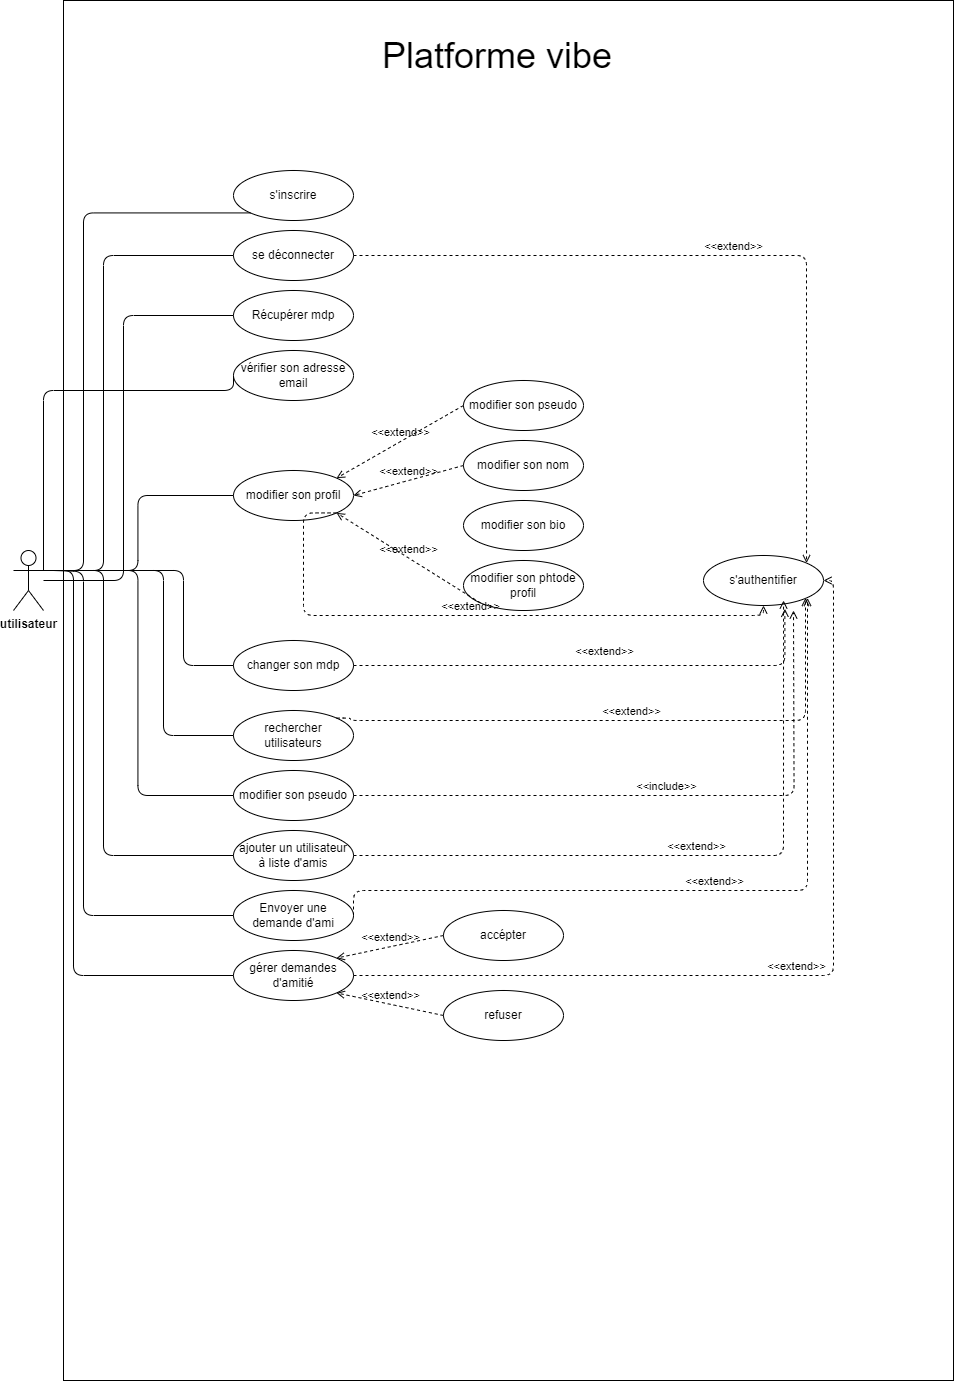

The diagram above was exported from draw.io. Its source (the exported page's mxGraphModel, read from the mxfile embedded in the PNG):
<mxGraphModel dx="1647" dy="804" grid="1" gridSize="10" guides="1" tooltips="1" connect="1" arrows="1" fold="1" page="1" pageScale="1" pageWidth="850" pageHeight="1100" math="0" shadow="0">
  <root>
    <mxCell id="0" />
    <mxCell id="1" parent="0" />
    <mxCell id="2" value="" style="rounded=0;whiteSpace=wrap;html=1;fontStyle=1" parent="1" vertex="1">
      <mxGeometry x="100" y="120" width="890" height="1380" as="geometry" />
    </mxCell>
    <mxCell id="3" value="utilisateur" style="shape=umlActor;verticalLabelPosition=bottom;verticalAlign=top;html=1;outlineConnect=0;fontStyle=1" parent="1" vertex="1">
      <mxGeometry x="50" y="670" width="30" height="60" as="geometry" />
    </mxCell>
    <mxCell id="6" value="s'inscrire" style="ellipse;whiteSpace=wrap;html=1;" parent="1" vertex="1">
      <mxGeometry x="270" y="290" width="120" height="50" as="geometry" />
    </mxCell>
    <mxCell id="7" value="&lt;font style=&quot;font-size: 36px;&quot;&gt;Platforme vibe&lt;/font&gt;" style="text;html=1;align=center;verticalAlign=middle;whiteSpace=wrap;rounded=0;" parent="1" vertex="1">
      <mxGeometry x="380" y="160" width="307.5" height="30" as="geometry" />
    </mxCell>
    <mxCell id="9" value="se déconnecter" style="ellipse;whiteSpace=wrap;html=1;" parent="1" vertex="1">
      <mxGeometry x="270" y="350" width="120" height="50" as="geometry" />
    </mxCell>
    <mxCell id="10" value="Récupérer mdp" style="ellipse;whiteSpace=wrap;html=1;" parent="1" vertex="1">
      <mxGeometry x="270" y="410" width="120" height="50" as="geometry" />
    </mxCell>
    <mxCell id="17" value="vérifier son adresse email" style="ellipse;whiteSpace=wrap;html=1;" parent="1" vertex="1">
      <mxGeometry x="270" y="470" width="120" height="50" as="geometry" />
    </mxCell>
    <mxCell id="18" value="modifier son profil" style="ellipse;whiteSpace=wrap;html=1;" parent="1" vertex="1">
      <mxGeometry x="270" y="590" width="120" height="50" as="geometry" />
    </mxCell>
    <mxCell id="20" value="modifier son pseudo" style="ellipse;whiteSpace=wrap;html=1;" parent="1" vertex="1">
      <mxGeometry x="500" y="500" width="120" height="50" as="geometry" />
    </mxCell>
    <mxCell id="21" value="modifier son nom&lt;span style=&quot;color: rgb(255, 255, 255); font-family: monospace; font-size: 0px; text-align: start; text-wrap: nowrap;&quot;&gt;%3CmxGraphModel%3E%3Croot%3E%3CmxCell%20id%3D%220%22%2F%3E%3CmxCell%20id%3D%221%22%20parent%3D%220%22%2F%3E%3CmxCell%20id%3D%222%22%20value%3D%22modifier%20son%20pseudo%22%20style%3D%22ellipse%3BwhiteSpace%3Dwrap%3Bhtml%3D1%3B%22%20vertex%3D%221%22%20parent%3D%221%22%3E%3CmxGeometry%20x%3D%22270%22%20y%3D%22530%22%20width%3D%22120%22%20height%3D%2250%22%20as%3D%22geometry%22%2F%3E%3C%2FmxCell%3E%3C%2Froot%3E%3C%2FmxGraphModel%3E&lt;/span&gt;" style="ellipse;whiteSpace=wrap;html=1;" parent="1" vertex="1">
      <mxGeometry x="500" y="560" width="120" height="50" as="geometry" />
    </mxCell>
    <mxCell id="22" value="modifier son bio" style="ellipse;whiteSpace=wrap;html=1;" parent="1" vertex="1">
      <mxGeometry x="500" y="620" width="120" height="50" as="geometry" />
    </mxCell>
    <mxCell id="23" value="modifier son phtode profil" style="ellipse;whiteSpace=wrap;html=1;" parent="1" vertex="1">
      <mxGeometry x="500" y="680" width="120" height="50" as="geometry" />
    </mxCell>
    <mxCell id="24" value="changer son mdp" style="ellipse;whiteSpace=wrap;html=1;" parent="1" vertex="1">
      <mxGeometry x="270" y="760" width="120" height="50" as="geometry" />
    </mxCell>
    <mxCell id="25" value="rechercher utilisateurs" style="ellipse;whiteSpace=wrap;html=1;" parent="1" vertex="1">
      <mxGeometry x="270" y="830" width="120" height="50" as="geometry" />
    </mxCell>
    <mxCell id="26" value="modifier son pseudo" style="ellipse;whiteSpace=wrap;html=1;" parent="1" vertex="1">
      <mxGeometry x="270" y="890" width="120" height="50" as="geometry" />
    </mxCell>
    <mxCell id="28" value="ajouter un utilisateur à liste d'amis" style="ellipse;whiteSpace=wrap;html=1;" parent="1" vertex="1">
      <mxGeometry x="270" y="950" width="120" height="50" as="geometry" />
    </mxCell>
    <mxCell id="29" value="Envoyer une demande d'ami" style="ellipse;whiteSpace=wrap;html=1;" parent="1" vertex="1">
      <mxGeometry x="270" y="1010" width="120" height="50" as="geometry" />
    </mxCell>
    <mxCell id="30" value="gérer demandes d'amitié" style="ellipse;whiteSpace=wrap;html=1;" parent="1" vertex="1">
      <mxGeometry x="270" y="1070" width="120" height="50" as="geometry" />
    </mxCell>
    <mxCell id="31" value="accépter" style="ellipse;whiteSpace=wrap;html=1;" parent="1" vertex="1">
      <mxGeometry x="480" y="1030" width="120" height="50" as="geometry" />
    </mxCell>
    <mxCell id="32" value="refuser" style="ellipse;whiteSpace=wrap;html=1;" parent="1" vertex="1">
      <mxGeometry x="480" y="1110" width="120" height="50" as="geometry" />
    </mxCell>
    <mxCell id="34" value="" style="endArrow=none;html=1;entryX=0;entryY=1;entryDx=0;entryDy=0;exitX=1;exitY=0.3333333333333333;exitDx=0;exitDy=0;exitPerimeter=0;edgeStyle=elbowEdgeStyle;" parent="1" source="3" target="6" edge="1">
      <mxGeometry width="50" height="50" relative="1" as="geometry">
        <mxPoint x="110" y="690" as="sourcePoint" />
        <mxPoint x="160" y="640" as="targetPoint" />
        <Array as="points">
          <mxPoint x="120" y="500" />
        </Array>
      </mxGeometry>
    </mxCell>
    <mxCell id="35" value="" style="endArrow=none;html=1;exitX=1;exitY=0.3333333333333333;exitDx=0;exitDy=0;exitPerimeter=0;entryX=0;entryY=0.5;entryDx=0;entryDy=0;edgeStyle=elbowEdgeStyle;" parent="1" source="3" target="9" edge="1">
      <mxGeometry width="50" height="50" relative="1" as="geometry">
        <mxPoint x="380" y="520" as="sourcePoint" />
        <mxPoint x="430" y="470" as="targetPoint" />
        <Array as="points">
          <mxPoint x="140" y="520" />
        </Array>
      </mxGeometry>
    </mxCell>
    <mxCell id="36" value="" style="endArrow=none;html=1;entryX=0;entryY=0.5;entryDx=0;entryDy=0;edgeStyle=elbowEdgeStyle;" parent="1" target="10" edge="1">
      <mxGeometry width="50" height="50" relative="1" as="geometry">
        <mxPoint x="80" y="700" as="sourcePoint" />
        <mxPoint x="360" y="500" as="targetPoint" />
        <Array as="points">
          <mxPoint x="160" y="560" />
        </Array>
      </mxGeometry>
    </mxCell>
    <mxCell id="37" value="" style="endArrow=none;html=1;entryX=0;entryY=0.5;entryDx=0;entryDy=0;exitX=1;exitY=0.3333333333333333;exitDx=0;exitDy=0;exitPerimeter=0;edgeStyle=elbowEdgeStyle;elbow=vertical;" parent="1" source="3" target="17" edge="1">
      <mxGeometry width="50" height="50" relative="1" as="geometry">
        <mxPoint x="310" y="550" as="sourcePoint" />
        <mxPoint x="360" y="500" as="targetPoint" />
        <Array as="points">
          <mxPoint x="160" y="510" />
        </Array>
      </mxGeometry>
    </mxCell>
    <mxCell id="38" value="" style="endArrow=none;html=1;exitX=1;exitY=0.3333333333333333;exitDx=0;exitDy=0;exitPerimeter=0;entryX=0;entryY=0.5;entryDx=0;entryDy=0;edgeStyle=elbowEdgeStyle;" parent="1" source="3" target="18" edge="1">
      <mxGeometry width="50" height="50" relative="1" as="geometry">
        <mxPoint x="310" y="550" as="sourcePoint" />
        <mxPoint x="360" y="500" as="targetPoint" />
      </mxGeometry>
    </mxCell>
    <mxCell id="39" value="" style="endArrow=none;html=1;exitX=1;exitY=0.3333333333333333;exitDx=0;exitDy=0;exitPerimeter=0;entryX=0;entryY=0.5;entryDx=0;entryDy=0;edgeStyle=orthogonalEdgeStyle;" parent="1" source="3" target="24" edge="1">
      <mxGeometry width="50" height="50" relative="1" as="geometry">
        <mxPoint x="310" y="550" as="sourcePoint" />
        <mxPoint x="360" y="500" as="targetPoint" />
        <Array as="points">
          <mxPoint x="220" y="690" />
          <mxPoint x="220" y="785" />
        </Array>
      </mxGeometry>
    </mxCell>
    <mxCell id="40" value="" style="endArrow=none;html=1;exitX=1;exitY=0.3333333333333333;exitDx=0;exitDy=0;exitPerimeter=0;entryX=0;entryY=0.5;entryDx=0;entryDy=0;edgeStyle=orthogonalEdgeStyle;" parent="1" source="3" target="25" edge="1">
      <mxGeometry width="50" height="50" relative="1" as="geometry">
        <mxPoint x="310" y="630" as="sourcePoint" />
        <mxPoint x="360" y="580" as="targetPoint" />
        <Array as="points">
          <mxPoint x="200" y="690" />
          <mxPoint x="200" y="855" />
        </Array>
      </mxGeometry>
    </mxCell>
    <mxCell id="41" value="" style="endArrow=none;html=1;exitX=1;exitY=0.3333333333333333;exitDx=0;exitDy=0;exitPerimeter=0;entryX=0;entryY=0.5;entryDx=0;entryDy=0;edgeStyle=elbowEdgeStyle;" parent="1" source="3" target="26" edge="1">
      <mxGeometry width="50" height="50" relative="1" as="geometry">
        <mxPoint x="310" y="630" as="sourcePoint" />
        <mxPoint x="360" y="580" as="targetPoint" />
      </mxGeometry>
    </mxCell>
    <mxCell id="42" value="" style="endArrow=none;html=1;exitX=1;exitY=0.3333333333333333;exitDx=0;exitDy=0;exitPerimeter=0;entryX=0;entryY=0.5;entryDx=0;entryDy=0;edgeStyle=orthogonalEdgeStyle;" parent="1" source="3" target="28" edge="1">
      <mxGeometry width="50" height="50" relative="1" as="geometry">
        <mxPoint x="310" y="630" as="sourcePoint" />
        <mxPoint x="360" y="580" as="targetPoint" />
        <Array as="points">
          <mxPoint x="140" y="690" />
          <mxPoint x="140" y="975" />
        </Array>
      </mxGeometry>
    </mxCell>
    <mxCell id="43" value="" style="endArrow=none;html=1;entryX=0;entryY=0.5;entryDx=0;entryDy=0;edgeStyle=orthogonalEdgeStyle;" parent="1" target="29" edge="1">
      <mxGeometry width="50" height="50" relative="1" as="geometry">
        <mxPoint x="90" y="690" as="sourcePoint" />
        <mxPoint x="360" y="710" as="targetPoint" />
        <Array as="points">
          <mxPoint x="120" y="691" />
          <mxPoint x="120" y="1035" />
        </Array>
      </mxGeometry>
    </mxCell>
    <mxCell id="44" value="" style="endArrow=none;html=1;exitX=1;exitY=0.3333333333333333;exitDx=0;exitDy=0;exitPerimeter=0;entryX=0;entryY=0.5;entryDx=0;entryDy=0;edgeStyle=elbowEdgeStyle;" parent="1" source="3" target="30" edge="1">
      <mxGeometry width="50" height="50" relative="1" as="geometry">
        <mxPoint x="310" y="840" as="sourcePoint" />
        <mxPoint x="360" y="790" as="targetPoint" />
        <Array as="points">
          <mxPoint x="110" y="910" />
        </Array>
      </mxGeometry>
    </mxCell>
    <mxCell id="46" value="&amp;lt;&amp;lt;extend&amp;gt;&amp;gt;" style="html=1;verticalAlign=bottom;labelBackgroundColor=none;endArrow=open;endFill=0;dashed=1;exitX=0;exitY=0.5;exitDx=0;exitDy=0;entryX=1;entryY=0;entryDx=0;entryDy=0;" parent="1" source="20" target="18" edge="1">
      <mxGeometry width="160" relative="1" as="geometry">
        <mxPoint x="270" y="640" as="sourcePoint" />
        <mxPoint x="430" y="640" as="targetPoint" />
      </mxGeometry>
    </mxCell>
    <mxCell id="47" value="&amp;lt;&amp;lt;extend&amp;gt;&amp;gt;" style="html=1;verticalAlign=bottom;labelBackgroundColor=none;endArrow=open;endFill=0;dashed=1;entryX=1;entryY=0.5;entryDx=0;entryDy=0;exitX=0;exitY=0.5;exitDx=0;exitDy=0;" parent="1" source="21" target="18" edge="1">
      <mxGeometry width="160" relative="1" as="geometry">
        <mxPoint x="270" y="640" as="sourcePoint" />
        <mxPoint x="430" y="640" as="targetPoint" />
      </mxGeometry>
    </mxCell>
    <mxCell id="48" value="&amp;lt;&amp;lt;extend&amp;gt;&amp;gt;" style="html=1;verticalAlign=bottom;labelBackgroundColor=none;endArrow=open;endFill=0;dashed=1;exitX=0;exitY=1;exitDx=0;exitDy=0;entryX=1;entryY=1;entryDx=0;entryDy=0;" parent="1" source="23" target="18" edge="1">
      <mxGeometry width="160" relative="1" as="geometry">
        <mxPoint x="270" y="640" as="sourcePoint" />
        <mxPoint x="430" y="640" as="targetPoint" />
      </mxGeometry>
    </mxCell>
    <mxCell id="49" value="&amp;lt;&amp;lt;extend&amp;gt;&amp;gt;" style="html=1;verticalAlign=bottom;labelBackgroundColor=none;endArrow=open;endFill=0;dashed=1;entryX=1;entryY=0;entryDx=0;entryDy=0;exitX=0;exitY=0.5;exitDx=0;exitDy=0;" parent="1" source="31" target="30" edge="1">
      <mxGeometry width="160" relative="1" as="geometry">
        <mxPoint x="250" y="780" as="sourcePoint" />
        <mxPoint x="410" y="780" as="targetPoint" />
      </mxGeometry>
    </mxCell>
    <mxCell id="50" value="&amp;lt;&amp;lt;extend&amp;gt;&amp;gt;" style="html=1;verticalAlign=bottom;labelBackgroundColor=none;endArrow=open;endFill=0;dashed=1;entryX=1;entryY=1;entryDx=0;entryDy=0;exitX=0;exitY=0.5;exitDx=0;exitDy=0;" parent="1" source="32" target="30" edge="1">
      <mxGeometry width="160" relative="1" as="geometry">
        <mxPoint x="250" y="780" as="sourcePoint" />
        <mxPoint x="410" y="780" as="targetPoint" />
      </mxGeometry>
    </mxCell>
    <mxCell id="51" value="s'authentifier" style="ellipse;whiteSpace=wrap;html=1;" vertex="1" parent="1">
      <mxGeometry x="740" y="675" width="120" height="50" as="geometry" />
    </mxCell>
    <mxCell id="53" value="&amp;lt;&amp;lt;extend&amp;gt;&amp;gt;" style="html=1;verticalAlign=bottom;labelBackgroundColor=none;endArrow=open;endFill=0;dashed=1;exitX=1;exitY=0.5;exitDx=0;exitDy=0;entryX=1;entryY=0;entryDx=0;entryDy=0;edgeStyle=orthogonalEdgeStyle;" edge="1" parent="1" source="9" target="51">
      <mxGeometry width="160" relative="1" as="geometry">
        <mxPoint x="1220" y="780" as="sourcePoint" />
        <mxPoint x="1380" y="780" as="targetPoint" />
      </mxGeometry>
    </mxCell>
    <mxCell id="56" value="&amp;lt;&amp;lt;extend&amp;gt;&amp;gt;" style="html=1;verticalAlign=bottom;labelBackgroundColor=none;endArrow=open;endFill=0;dashed=1;exitX=1;exitY=1;exitDx=0;exitDy=0;entryX=0.5;entryY=1;entryDx=0;entryDy=0;edgeStyle=orthogonalEdgeStyle;" edge="1" parent="1" source="18" target="51">
      <mxGeometry width="160" relative="1" as="geometry">
        <mxPoint x="1220" y="780" as="sourcePoint" />
        <mxPoint x="1380" y="780" as="targetPoint" />
        <Array as="points">
          <mxPoint x="340" y="632" />
          <mxPoint x="340" y="735" />
          <mxPoint x="800" y="735" />
        </Array>
      </mxGeometry>
    </mxCell>
    <mxCell id="57" value="&amp;lt;&amp;lt;extend&amp;gt;&amp;gt;" style="html=1;verticalAlign=bottom;labelBackgroundColor=none;endArrow=open;endFill=0;dashed=1;exitX=1;exitY=0.5;exitDx=0;exitDy=0;entryX=0.678;entryY=1.067;entryDx=0;entryDy=0;entryPerimeter=0;edgeStyle=orthogonalEdgeStyle;" edge="1" parent="1" source="24" target="51">
      <mxGeometry x="0.0243" y="5" width="160" relative="1" as="geometry">
        <mxPoint x="970" y="790" as="sourcePoint" />
        <mxPoint x="1130" y="790" as="targetPoint" />
        <mxPoint x="1" as="offset" />
      </mxGeometry>
    </mxCell>
    <mxCell id="58" value="&amp;lt;&amp;lt;extend&amp;gt;&amp;gt;" style="html=1;verticalAlign=bottom;labelBackgroundColor=none;endArrow=open;endFill=0;dashed=1;exitX=1;exitY=0;exitDx=0;exitDy=0;entryX=1;entryY=1;entryDx=0;entryDy=0;edgeStyle=orthogonalEdgeStyle;" edge="1" parent="1" source="25" target="51">
      <mxGeometry width="160" relative="1" as="geometry">
        <mxPoint x="970" y="790" as="sourcePoint" />
        <mxPoint x="1130" y="790" as="targetPoint" />
        <Array as="points">
          <mxPoint x="387" y="837" />
          <mxPoint x="387" y="840" />
          <mxPoint x="842" y="840" />
        </Array>
      </mxGeometry>
    </mxCell>
    <mxCell id="59" value="&amp;lt;&amp;lt;include&amp;gt;&amp;gt;" style="html=1;verticalAlign=bottom;labelBackgroundColor=none;endArrow=open;endFill=0;dashed=1;exitX=1;exitY=0.5;exitDx=0;exitDy=0;edgeStyle=orthogonalEdgeStyle;" edge="1" parent="1" source="26">
      <mxGeometry width="160" relative="1" as="geometry">
        <mxPoint x="970" y="730" as="sourcePoint" />
        <mxPoint x="830" y="730" as="targetPoint" />
      </mxGeometry>
    </mxCell>
    <mxCell id="60" value="&amp;lt;&amp;lt;extend&amp;gt;&amp;gt;" style="html=1;verticalAlign=bottom;labelBackgroundColor=none;endArrow=open;endFill=0;dashed=1;exitX=1;exitY=0.5;exitDx=0;exitDy=0;entryX=0.667;entryY=0.9;entryDx=0;entryDy=0;entryPerimeter=0;edgeStyle=orthogonalEdgeStyle;" edge="1" parent="1" source="28" target="51">
      <mxGeometry width="160" relative="1" as="geometry">
        <mxPoint x="970" y="730" as="sourcePoint" />
        <mxPoint x="1130" y="730" as="targetPoint" />
      </mxGeometry>
    </mxCell>
    <mxCell id="61" value="&amp;lt;&amp;lt;extend&amp;gt;&amp;gt;" style="html=1;verticalAlign=bottom;labelBackgroundColor=none;endArrow=open;endFill=0;dashed=1;exitX=1;exitY=0.5;exitDx=0;exitDy=0;entryX=1;entryY=1;entryDx=0;entryDy=0;edgeStyle=orthogonalEdgeStyle;" edge="1" parent="1" source="29" target="51">
      <mxGeometry width="160" relative="1" as="geometry">
        <mxPoint x="970" y="730" as="sourcePoint" />
        <mxPoint x="1130" y="730" as="targetPoint" />
        <Array as="points">
          <mxPoint x="390" y="1010" />
          <mxPoint x="844" y="1010" />
        </Array>
      </mxGeometry>
    </mxCell>
    <mxCell id="62" value="&amp;lt;&amp;lt;extend&amp;gt;&amp;gt;" style="html=1;verticalAlign=bottom;labelBackgroundColor=none;endArrow=open;endFill=0;dashed=1;exitX=1;exitY=0.5;exitDx=0;exitDy=0;entryX=1;entryY=0.5;entryDx=0;entryDy=0;edgeStyle=orthogonalEdgeStyle;" edge="1" parent="1" source="30" target="51">
      <mxGeometry width="160" relative="1" as="geometry">
        <mxPoint x="970" y="730" as="sourcePoint" />
        <mxPoint x="1130" y="730" as="targetPoint" />
      </mxGeometry>
    </mxCell>
  </root>
</mxGraphModel>